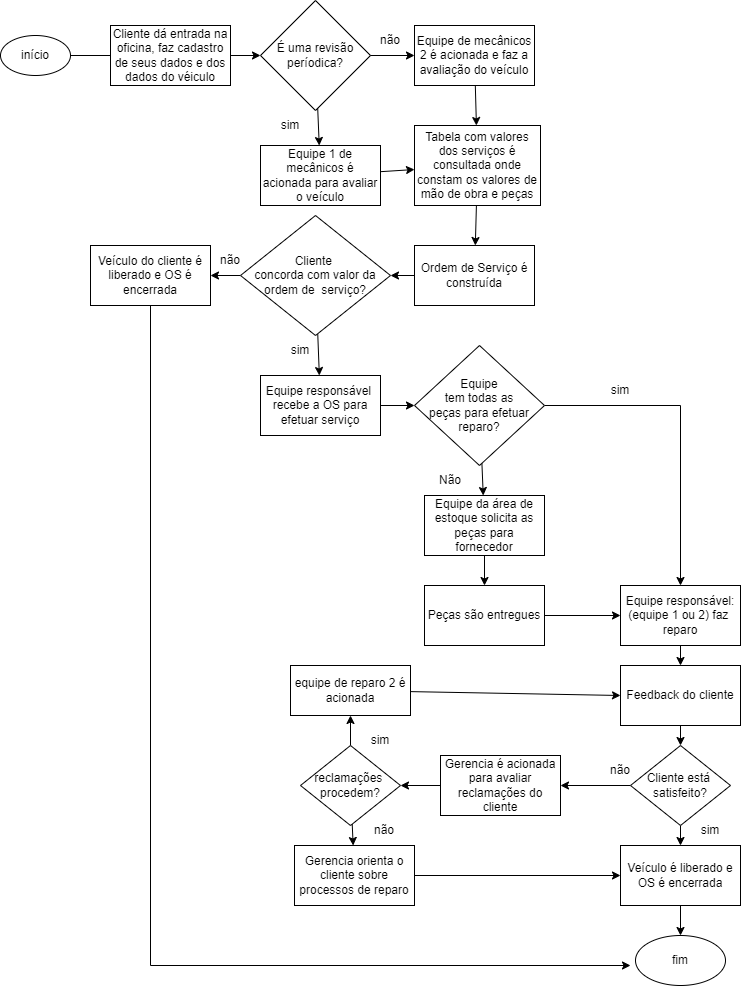

The diagram above was exported from draw.io. Its source (the exported page's mxGraphModel, read from the mxfile embedded in the PNG):
<mxGraphModel dx="868" dy="482" grid="1" gridSize="10" guides="1" tooltips="1" connect="1" arrows="1" fold="1" page="1" pageScale="1" pageWidth="827" pageHeight="1169" math="0" shadow="0">
  <root>
    <mxCell id="0" />
    <mxCell id="1" parent="0" />
    <mxCell id="sdVEYYRW9QVY3BpjxJKt-8" value="" style="edgeStyle=none;rounded=0;orthogonalLoop=1;jettySize=auto;html=1;" edge="1" parent="1" source="sdVEYYRW9QVY3BpjxJKt-2" target="sdVEYYRW9QVY3BpjxJKt-7">
      <mxGeometry relative="1" as="geometry" />
    </mxCell>
    <mxCell id="sdVEYYRW9QVY3BpjxJKt-2" value="Cliente dá entrada na oficina, faz cadastro de seus dados e dos dados do véiculo" style="rounded=0;whiteSpace=wrap;html=1;" vertex="1" parent="1">
      <mxGeometry x="110" y="40" width="120" height="60" as="geometry" />
    </mxCell>
    <mxCell id="sdVEYYRW9QVY3BpjxJKt-3" value="início" style="ellipse;whiteSpace=wrap;html=1;" vertex="1" parent="1">
      <mxGeometry y="50" width="70" height="40" as="geometry" />
    </mxCell>
    <mxCell id="sdVEYYRW9QVY3BpjxJKt-5" value="" style="endArrow=none;html=1;rounded=0;entryX=0;entryY=0.5;entryDx=0;entryDy=0;" edge="1" parent="1" target="sdVEYYRW9QVY3BpjxJKt-2">
      <mxGeometry width="50" height="50" relative="1" as="geometry">
        <mxPoint x="70" y="70" as="sourcePoint" />
        <mxPoint x="120" y="20" as="targetPoint" />
      </mxGeometry>
    </mxCell>
    <mxCell id="sdVEYYRW9QVY3BpjxJKt-15" value="" style="edgeStyle=none;rounded=0;orthogonalLoop=1;jettySize=auto;html=1;" edge="1" parent="1" source="sdVEYYRW9QVY3BpjxJKt-6" target="sdVEYYRW9QVY3BpjxJKt-14">
      <mxGeometry relative="1" as="geometry" />
    </mxCell>
    <mxCell id="sdVEYYRW9QVY3BpjxJKt-6" value="Equipe de mecânicos 2 é acionada e faz a avaliação do veículo" style="rounded=0;whiteSpace=wrap;html=1;" vertex="1" parent="1">
      <mxGeometry x="414" y="40" width="120" height="60" as="geometry" />
    </mxCell>
    <mxCell id="sdVEYYRW9QVY3BpjxJKt-12" value="" style="edgeStyle=none;rounded=0;orthogonalLoop=1;jettySize=auto;html=1;" edge="1" parent="1" source="sdVEYYRW9QVY3BpjxJKt-7" target="sdVEYYRW9QVY3BpjxJKt-11">
      <mxGeometry relative="1" as="geometry" />
    </mxCell>
    <mxCell id="sdVEYYRW9QVY3BpjxJKt-7" value="É uma revisão períodica?" style="rhombus;whiteSpace=wrap;html=1;" vertex="1" parent="1">
      <mxGeometry x="260" y="15" width="110" height="110" as="geometry" />
    </mxCell>
    <mxCell id="sdVEYYRW9QVY3BpjxJKt-9" value="" style="endArrow=classic;html=1;rounded=0;entryX=0;entryY=0.5;entryDx=0;entryDy=0;" edge="1" parent="1" target="sdVEYYRW9QVY3BpjxJKt-6">
      <mxGeometry width="50" height="50" relative="1" as="geometry">
        <mxPoint x="370" y="70" as="sourcePoint" />
        <mxPoint x="420" y="20" as="targetPoint" />
      </mxGeometry>
    </mxCell>
    <mxCell id="sdVEYYRW9QVY3BpjxJKt-10" value="não" style="text;html=1;strokeColor=none;fillColor=none;align=center;verticalAlign=middle;whiteSpace=wrap;rounded=0;" vertex="1" parent="1">
      <mxGeometry x="360" y="40" width="60" height="30" as="geometry" />
    </mxCell>
    <mxCell id="sdVEYYRW9QVY3BpjxJKt-16" value="" style="edgeStyle=none;rounded=0;orthogonalLoop=1;jettySize=auto;html=1;" edge="1" parent="1" source="sdVEYYRW9QVY3BpjxJKt-11" target="sdVEYYRW9QVY3BpjxJKt-14">
      <mxGeometry relative="1" as="geometry" />
    </mxCell>
    <mxCell id="sdVEYYRW9QVY3BpjxJKt-11" value="Equipe 1 de mecânicos é acionada para avaliar o veículo" style="rounded=0;whiteSpace=wrap;html=1;" vertex="1" parent="1">
      <mxGeometry x="260" y="160" width="120" height="60" as="geometry" />
    </mxCell>
    <mxCell id="sdVEYYRW9QVY3BpjxJKt-13" value="sim" style="text;html=1;strokeColor=none;fillColor=none;align=center;verticalAlign=middle;whiteSpace=wrap;rounded=0;" vertex="1" parent="1">
      <mxGeometry x="260" y="125" width="60" height="30" as="geometry" />
    </mxCell>
    <mxCell id="sdVEYYRW9QVY3BpjxJKt-18" value="" style="edgeStyle=none;rounded=0;orthogonalLoop=1;jettySize=auto;html=1;" edge="1" parent="1" source="sdVEYYRW9QVY3BpjxJKt-14" target="sdVEYYRW9QVY3BpjxJKt-17">
      <mxGeometry relative="1" as="geometry" />
    </mxCell>
    <mxCell id="sdVEYYRW9QVY3BpjxJKt-14" value="Tabela com valores dos serviços é consultada onde constam os valores de mão de obra e peças" style="rounded=0;whiteSpace=wrap;html=1;" vertex="1" parent="1">
      <mxGeometry x="414" y="140" width="126" height="80" as="geometry" />
    </mxCell>
    <mxCell id="sdVEYYRW9QVY3BpjxJKt-20" value="" style="edgeStyle=none;rounded=0;orthogonalLoop=1;jettySize=auto;html=1;" edge="1" parent="1" source="sdVEYYRW9QVY3BpjxJKt-17" target="sdVEYYRW9QVY3BpjxJKt-19">
      <mxGeometry relative="1" as="geometry" />
    </mxCell>
    <mxCell id="sdVEYYRW9QVY3BpjxJKt-17" value="Ordem de Serviço é construída" style="rounded=0;whiteSpace=wrap;html=1;" vertex="1" parent="1">
      <mxGeometry x="414" y="260" width="120" height="60" as="geometry" />
    </mxCell>
    <mxCell id="sdVEYYRW9QVY3BpjxJKt-24" value="" style="edgeStyle=none;rounded=0;orthogonalLoop=1;jettySize=auto;html=1;" edge="1" parent="1" source="sdVEYYRW9QVY3BpjxJKt-19" target="sdVEYYRW9QVY3BpjxJKt-21">
      <mxGeometry relative="1" as="geometry" />
    </mxCell>
    <mxCell id="sdVEYYRW9QVY3BpjxJKt-38" value="" style="edgeStyle=none;rounded=0;orthogonalLoop=1;jettySize=auto;html=1;" edge="1" parent="1" source="sdVEYYRW9QVY3BpjxJKt-19" target="sdVEYYRW9QVY3BpjxJKt-37">
      <mxGeometry relative="1" as="geometry" />
    </mxCell>
    <mxCell id="sdVEYYRW9QVY3BpjxJKt-19" value="Cliente &lt;br&gt;concorda com valor da ordem de&amp;nbsp; serviço?" style="rhombus;whiteSpace=wrap;html=1;" vertex="1" parent="1">
      <mxGeometry x="240" y="230" width="150" height="120" as="geometry" />
    </mxCell>
    <mxCell id="sdVEYYRW9QVY3BpjxJKt-26" value="" style="edgeStyle=none;rounded=0;orthogonalLoop=1;jettySize=auto;html=1;" edge="1" parent="1" source="sdVEYYRW9QVY3BpjxJKt-21" target="sdVEYYRW9QVY3BpjxJKt-23">
      <mxGeometry relative="1" as="geometry" />
    </mxCell>
    <mxCell id="sdVEYYRW9QVY3BpjxJKt-21" value="Equipe responsável&amp;nbsp;&lt;br&gt;recebe a OS para efetuar serviço" style="rounded=0;whiteSpace=wrap;html=1;" vertex="1" parent="1">
      <mxGeometry x="260" y="390" width="120" height="60" as="geometry" />
    </mxCell>
    <mxCell id="sdVEYYRW9QVY3BpjxJKt-27" value="" style="edgeStyle=none;rounded=0;orthogonalLoop=1;jettySize=auto;html=1;entryX=0.5;entryY=0;entryDx=0;entryDy=0;" edge="1" parent="1" source="sdVEYYRW9QVY3BpjxJKt-23" target="sdVEYYRW9QVY3BpjxJKt-32">
      <mxGeometry relative="1" as="geometry">
        <mxPoint x="680" y="420" as="targetPoint" />
        <Array as="points">
          <mxPoint x="680" y="420" />
        </Array>
      </mxGeometry>
    </mxCell>
    <mxCell id="sdVEYYRW9QVY3BpjxJKt-30" value="" style="edgeStyle=none;rounded=0;orthogonalLoop=1;jettySize=auto;html=1;" edge="1" parent="1" source="sdVEYYRW9QVY3BpjxJKt-23" target="sdVEYYRW9QVY3BpjxJKt-28">
      <mxGeometry relative="1" as="geometry" />
    </mxCell>
    <mxCell id="sdVEYYRW9QVY3BpjxJKt-23" value="Equipe&lt;br&gt;&amp;nbsp;tem todas&amp;nbsp;as &lt;br&gt;peças para efetuar reparo?" style="rhombus;whiteSpace=wrap;html=1;" vertex="1" parent="1">
      <mxGeometry x="414" y="360" width="130" height="120" as="geometry" />
    </mxCell>
    <mxCell id="sdVEYYRW9QVY3BpjxJKt-25" value="sim" style="text;html=1;strokeColor=none;fillColor=none;align=center;verticalAlign=middle;whiteSpace=wrap;rounded=0;" vertex="1" parent="1">
      <mxGeometry x="270" y="350" width="60" height="30" as="geometry" />
    </mxCell>
    <mxCell id="sdVEYYRW9QVY3BpjxJKt-31" value="" style="edgeStyle=none;rounded=0;orthogonalLoop=1;jettySize=auto;html=1;" edge="1" parent="1" source="sdVEYYRW9QVY3BpjxJKt-28" target="sdVEYYRW9QVY3BpjxJKt-29">
      <mxGeometry relative="1" as="geometry" />
    </mxCell>
    <mxCell id="sdVEYYRW9QVY3BpjxJKt-28" value="Equipe da área de estoque solicita as peças para fornecedor" style="rounded=0;whiteSpace=wrap;html=1;" vertex="1" parent="1">
      <mxGeometry x="424" y="510" width="120" height="60" as="geometry" />
    </mxCell>
    <mxCell id="sdVEYYRW9QVY3BpjxJKt-33" value="" style="edgeStyle=none;rounded=0;orthogonalLoop=1;jettySize=auto;html=1;" edge="1" parent="1" source="sdVEYYRW9QVY3BpjxJKt-29" target="sdVEYYRW9QVY3BpjxJKt-32">
      <mxGeometry relative="1" as="geometry" />
    </mxCell>
    <mxCell id="sdVEYYRW9QVY3BpjxJKt-29" value="Peças são entregues" style="rounded=0;whiteSpace=wrap;html=1;" vertex="1" parent="1">
      <mxGeometry x="424" y="600" width="120" height="60" as="geometry" />
    </mxCell>
    <mxCell id="sdVEYYRW9QVY3BpjxJKt-47" value="" style="edgeStyle=none;rounded=0;orthogonalLoop=1;jettySize=auto;html=1;" edge="1" parent="1" source="sdVEYYRW9QVY3BpjxJKt-32" target="sdVEYYRW9QVY3BpjxJKt-39">
      <mxGeometry relative="1" as="geometry" />
    </mxCell>
    <mxCell id="sdVEYYRW9QVY3BpjxJKt-32" value="Equipe responsável:&lt;br&gt;(equipe 1 ou 2) faz&amp;nbsp;&lt;br&gt;reparo" style="rounded=0;whiteSpace=wrap;html=1;" vertex="1" parent="1">
      <mxGeometry x="620" y="600" width="120" height="60" as="geometry" />
    </mxCell>
    <mxCell id="sdVEYYRW9QVY3BpjxJKt-34" value="Não" style="text;html=1;strokeColor=none;fillColor=none;align=center;verticalAlign=middle;whiteSpace=wrap;rounded=0;" vertex="1" parent="1">
      <mxGeometry x="420" y="480" width="60" height="30" as="geometry" />
    </mxCell>
    <mxCell id="sdVEYYRW9QVY3BpjxJKt-35" value="sim" style="text;html=1;strokeColor=none;fillColor=none;align=center;verticalAlign=middle;whiteSpace=wrap;rounded=0;" vertex="1" parent="1">
      <mxGeometry x="590" y="390" width="60" height="30" as="geometry" />
    </mxCell>
    <mxCell id="sdVEYYRW9QVY3BpjxJKt-66" style="edgeStyle=none;rounded=0;orthogonalLoop=1;jettySize=auto;html=1;" edge="1" parent="1" source="sdVEYYRW9QVY3BpjxJKt-37">
      <mxGeometry relative="1" as="geometry">
        <mxPoint x="630" y="980" as="targetPoint" />
        <Array as="points">
          <mxPoint x="150" y="980" />
        </Array>
      </mxGeometry>
    </mxCell>
    <mxCell id="sdVEYYRW9QVY3BpjxJKt-37" value="Veículo do cliente é liberado e OS é encerrada" style="rounded=0;whiteSpace=wrap;html=1;" vertex="1" parent="1">
      <mxGeometry x="90" y="260" width="120" height="60" as="geometry" />
    </mxCell>
    <mxCell id="sdVEYYRW9QVY3BpjxJKt-46" value="" style="edgeStyle=none;rounded=0;orthogonalLoop=1;jettySize=auto;html=1;" edge="1" parent="1" source="sdVEYYRW9QVY3BpjxJKt-39" target="sdVEYYRW9QVY3BpjxJKt-40">
      <mxGeometry relative="1" as="geometry" />
    </mxCell>
    <mxCell id="sdVEYYRW9QVY3BpjxJKt-48" style="edgeStyle=none;rounded=0;orthogonalLoop=1;jettySize=auto;html=1;exitX=0.5;exitY=0;exitDx=0;exitDy=0;" edge="1" parent="1" source="sdVEYYRW9QVY3BpjxJKt-39">
      <mxGeometry relative="1" as="geometry">
        <mxPoint x="680" y="690" as="targetPoint" />
      </mxGeometry>
    </mxCell>
    <mxCell id="sdVEYYRW9QVY3BpjxJKt-39" value="Feedback do cliente" style="rounded=0;whiteSpace=wrap;html=1;" vertex="1" parent="1">
      <mxGeometry x="620" y="680" width="120" height="60" as="geometry" />
    </mxCell>
    <mxCell id="sdVEYYRW9QVY3BpjxJKt-45" value="" style="edgeStyle=none;rounded=0;orthogonalLoop=1;jettySize=auto;html=1;" edge="1" parent="1" source="sdVEYYRW9QVY3BpjxJKt-40" target="sdVEYYRW9QVY3BpjxJKt-41">
      <mxGeometry relative="1" as="geometry" />
    </mxCell>
    <mxCell id="sdVEYYRW9QVY3BpjxJKt-50" value="" style="edgeStyle=none;rounded=0;orthogonalLoop=1;jettySize=auto;html=1;" edge="1" parent="1" source="sdVEYYRW9QVY3BpjxJKt-40" target="sdVEYYRW9QVY3BpjxJKt-49">
      <mxGeometry relative="1" as="geometry" />
    </mxCell>
    <mxCell id="sdVEYYRW9QVY3BpjxJKt-40" value="Cliente está&amp;nbsp;&lt;br&gt;satisfeito?" style="rhombus;whiteSpace=wrap;html=1;" vertex="1" parent="1">
      <mxGeometry x="630" y="760" width="100" height="80" as="geometry" />
    </mxCell>
    <mxCell id="sdVEYYRW9QVY3BpjxJKt-44" value="" style="edgeStyle=none;rounded=0;orthogonalLoop=1;jettySize=auto;html=1;" edge="1" parent="1" source="sdVEYYRW9QVY3BpjxJKt-41" target="sdVEYYRW9QVY3BpjxJKt-43">
      <mxGeometry relative="1" as="geometry" />
    </mxCell>
    <mxCell id="sdVEYYRW9QVY3BpjxJKt-41" value="Veículo é liberado e OS é encerrada" style="rounded=0;whiteSpace=wrap;html=1;" vertex="1" parent="1">
      <mxGeometry x="620" y="860" width="120" height="60" as="geometry" />
    </mxCell>
    <mxCell id="sdVEYYRW9QVY3BpjxJKt-43" value="fim" style="ellipse;whiteSpace=wrap;html=1;" vertex="1" parent="1">
      <mxGeometry x="635" y="950" width="90" height="50" as="geometry" />
    </mxCell>
    <mxCell id="sdVEYYRW9QVY3BpjxJKt-61" value="" style="edgeStyle=none;rounded=0;orthogonalLoop=1;jettySize=auto;html=1;" edge="1" parent="1" source="sdVEYYRW9QVY3BpjxJKt-49" target="sdVEYYRW9QVY3BpjxJKt-55">
      <mxGeometry relative="1" as="geometry" />
    </mxCell>
    <mxCell id="sdVEYYRW9QVY3BpjxJKt-49" value="Gerencia é acionada para avaliar reclamações do cliente" style="rounded=0;whiteSpace=wrap;html=1;" vertex="1" parent="1">
      <mxGeometry x="440" y="770" width="120" height="60" as="geometry" />
    </mxCell>
    <mxCell id="sdVEYYRW9QVY3BpjxJKt-51" value="sim" style="text;html=1;strokeColor=none;fillColor=none;align=center;verticalAlign=middle;whiteSpace=wrap;rounded=0;" vertex="1" parent="1">
      <mxGeometry x="680" y="830" width="60" height="30" as="geometry" />
    </mxCell>
    <mxCell id="sdVEYYRW9QVY3BpjxJKt-52" value="não" style="text;html=1;strokeColor=none;fillColor=none;align=center;verticalAlign=middle;whiteSpace=wrap;rounded=0;" vertex="1" parent="1">
      <mxGeometry x="590" y="770" width="60" height="30" as="geometry" />
    </mxCell>
    <mxCell id="sdVEYYRW9QVY3BpjxJKt-53" value="não" style="text;html=1;strokeColor=none;fillColor=none;align=center;verticalAlign=middle;whiteSpace=wrap;rounded=0;" vertex="1" parent="1">
      <mxGeometry x="200" y="260" width="60" height="30" as="geometry" />
    </mxCell>
    <mxCell id="sdVEYYRW9QVY3BpjxJKt-56" style="edgeStyle=none;rounded=0;orthogonalLoop=1;jettySize=auto;html=1;entryX=0;entryY=0.5;entryDx=0;entryDy=0;" edge="1" parent="1" source="sdVEYYRW9QVY3BpjxJKt-54" target="sdVEYYRW9QVY3BpjxJKt-39">
      <mxGeometry relative="1" as="geometry" />
    </mxCell>
    <mxCell id="sdVEYYRW9QVY3BpjxJKt-54" value="equipe de reparo 2 é acionada" style="rounded=0;whiteSpace=wrap;html=1;" vertex="1" parent="1">
      <mxGeometry x="290" y="680" width="120" height="50" as="geometry" />
    </mxCell>
    <mxCell id="sdVEYYRW9QVY3BpjxJKt-57" value="" style="edgeStyle=none;rounded=0;orthogonalLoop=1;jettySize=auto;html=1;" edge="1" parent="1" source="sdVEYYRW9QVY3BpjxJKt-55" target="sdVEYYRW9QVY3BpjxJKt-54">
      <mxGeometry relative="1" as="geometry" />
    </mxCell>
    <mxCell id="sdVEYYRW9QVY3BpjxJKt-64" value="" style="edgeStyle=none;rounded=0;orthogonalLoop=1;jettySize=auto;html=1;" edge="1" parent="1" source="sdVEYYRW9QVY3BpjxJKt-55" target="sdVEYYRW9QVY3BpjxJKt-62">
      <mxGeometry relative="1" as="geometry" />
    </mxCell>
    <mxCell id="sdVEYYRW9QVY3BpjxJKt-55" value="reclamações&amp;nbsp;&lt;br&gt;procedem?" style="rhombus;whiteSpace=wrap;html=1;" vertex="1" parent="1">
      <mxGeometry x="300" y="760" width="100" height="80" as="geometry" />
    </mxCell>
    <mxCell id="sdVEYYRW9QVY3BpjxJKt-58" value="sim" style="text;html=1;strokeColor=none;fillColor=none;align=center;verticalAlign=middle;whiteSpace=wrap;rounded=0;" vertex="1" parent="1">
      <mxGeometry x="350" y="740" width="60" height="30" as="geometry" />
    </mxCell>
    <mxCell id="sdVEYYRW9QVY3BpjxJKt-63" style="edgeStyle=none;rounded=0;orthogonalLoop=1;jettySize=auto;html=1;entryX=0;entryY=0.5;entryDx=0;entryDy=0;" edge="1" parent="1" source="sdVEYYRW9QVY3BpjxJKt-62" target="sdVEYYRW9QVY3BpjxJKt-41">
      <mxGeometry relative="1" as="geometry" />
    </mxCell>
    <mxCell id="sdVEYYRW9QVY3BpjxJKt-62" value="Gerencia orienta o cliente sobre processos de reparo" style="rounded=0;whiteSpace=wrap;html=1;" vertex="1" parent="1">
      <mxGeometry x="294" y="860" width="120" height="60" as="geometry" />
    </mxCell>
    <mxCell id="sdVEYYRW9QVY3BpjxJKt-65" value="não" style="text;html=1;strokeColor=none;fillColor=none;align=center;verticalAlign=middle;whiteSpace=wrap;rounded=0;" vertex="1" parent="1">
      <mxGeometry x="354" y="830" width="60" height="30" as="geometry" />
    </mxCell>
  </root>
</mxGraphModel>